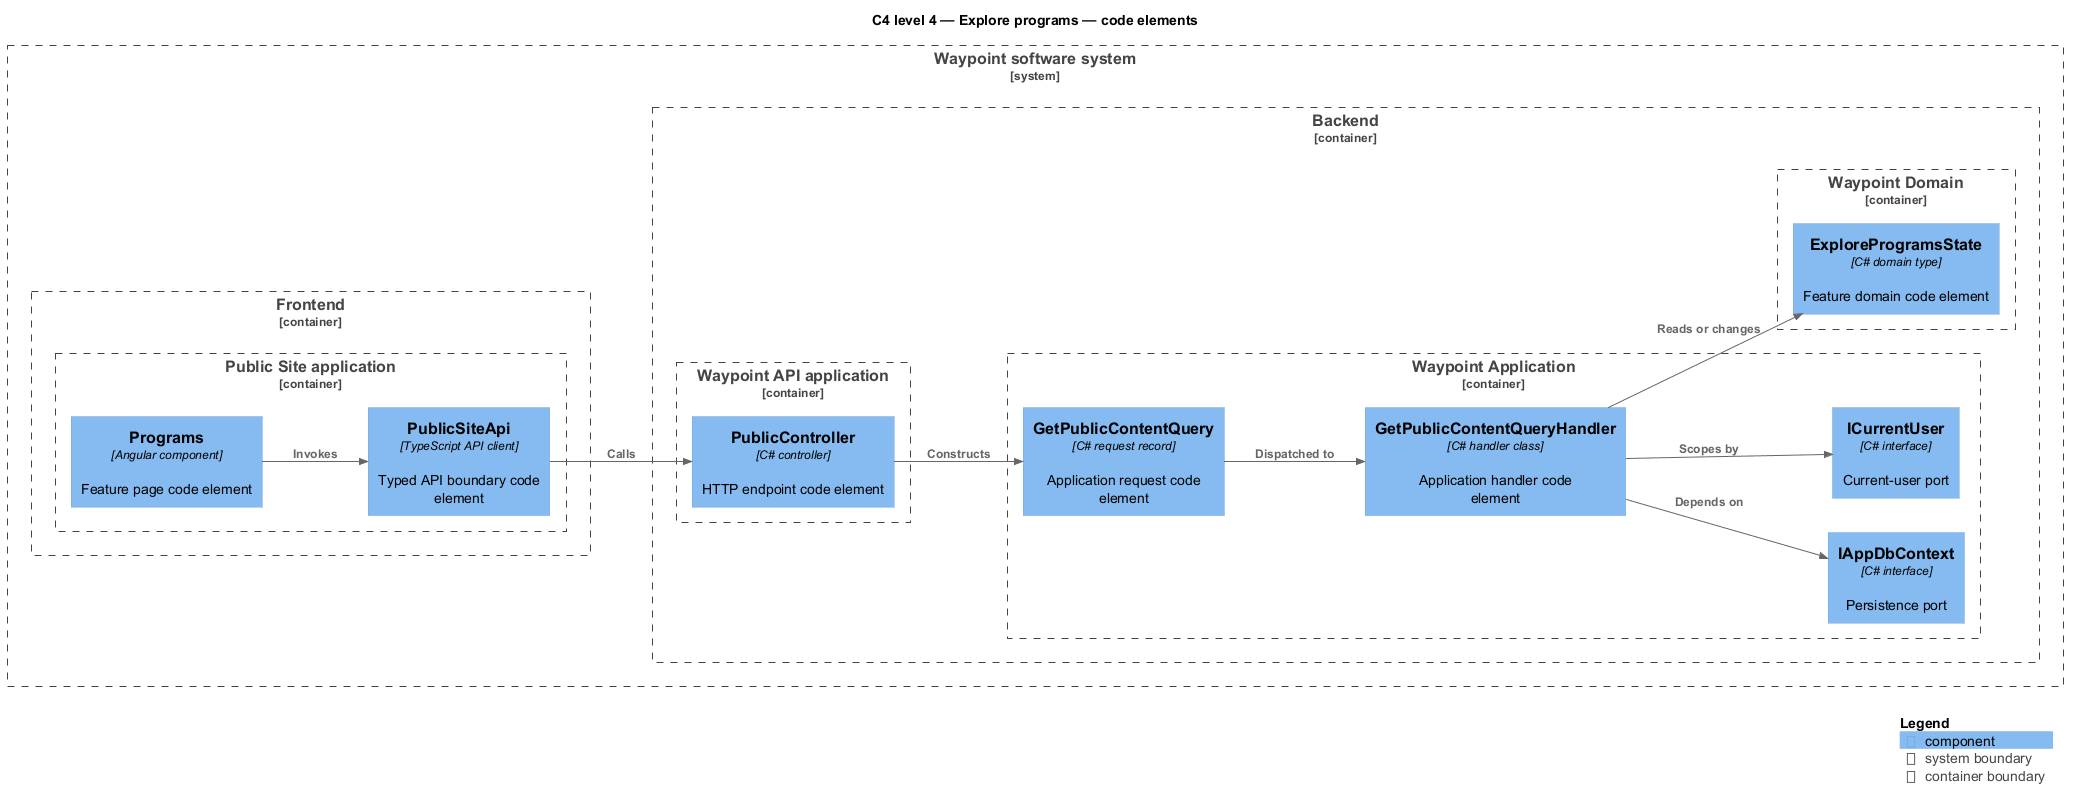

The diagram above was rendered by PlantUML. Its source (embedded in the PNG):
@startuml
!include <C4/C4_Component>
LAYOUT_LEFT_RIGHT()
title C4 level 4 — Explore programs — code elements
System_Boundary(waypoint, "Waypoint software system") {
  Container_Boundary(frontend, "Frontend") {
    Container_Boundary(frontend_app, "Public Site application") {
      Component(page, "Programs", "Angular component", "Feature page code element")
      Component(client, "PublicSiteApi", "TypeScript API client", "Typed API boundary code element")
    }
  }
  Container_Boundary(backend, "Backend") {
    Container_Boundary(api_app, "Waypoint API application") {
      Component(controller, "PublicController", "C# controller", "HTTP endpoint code element")
    }
    Container_Boundary(application, "Waypoint Application") {
      Component(request, "GetPublicContentQuery", "C# request record", "Application request code element")
      Component(handler, "GetPublicContentQueryHandler", "C# handler class", "Application handler code element")
      Component(dbport, "IAppDbContext", "C# interface", "Persistence port")
      Component(current, "ICurrentUser", "C# interface", "Current-user port")
    }
    Container_Boundary(domain, "Waypoint Domain") {
      Component(entity, "ExploreProgramsState", "C# domain type", "Feature domain code element")
    }
  }
}
Rel(page, client, "Invokes")
Rel(client, controller, "Calls")
Rel(controller, request, "Constructs")
Rel(request, handler, "Dispatched to")
Rel(handler, dbport, "Depends on")
Rel(handler, current, "Scopes by")
Rel(handler, entity, "Reads or changes")
SHOW_LEGEND()
@enduml